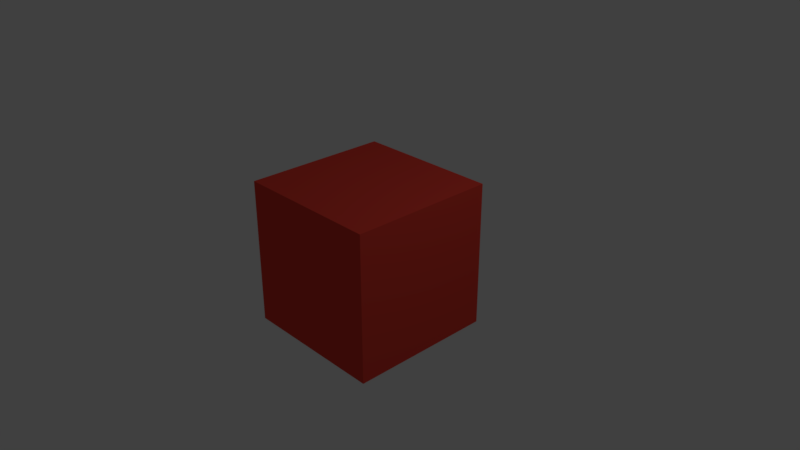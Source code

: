 # Source: 280-cycles-compositing.blend  (saved by Blender 2.80.29; exported with 4.5.12 LTS)
import bpy
from mathutils import Matrix  # noqa: F401  (used for matrix-valued properties, if any)

bpy.ops.wm.read_factory_settings(use_empty=True)
scene = bpy.context.scene
scene.name = 'Scene'

# ---- collections
col_collection_1 = bpy.data.collections.new('Collection 1'); scene.collection.children.link(col_collection_1)

# ---- materials (node trees are filled in below, after node groups)
mat_material = bpy.data.materials.new('Material')
mat_material.alpha_threshold = 0.0
mat_material.diffuse_color = (0.8, 0.06105, 0.04247, 1.0)
mat_material.roughness = 0.5
mat_material.line_color = (0.0, 0.0, 0.0, 1.0)

# ---- material node trees

# ---- world
world_world = bpy.data.worlds.new('World'); scene.world = world_world
world_world.color = (0.05088, 0.05088, 0.05088)
world_world.use_sun_shadow = False
world_world.sun_shadow_jitter_overblur = 0.0
world_world.cycles.sampling_method = 'MANUAL'

# ---- cameras
cam_camera = bpy.data.cameras.new('Camera')
cam_camera.clip_end = 100.0
cam_camera.lens = 35.0
cam_camera.sensor_width = 32.0
cam_camera.sensor_height = 18.0
cam_camera.ortho_scale = 7.314
cam_camera.dof.focus_distance = 0.0

# ---- lights
light_lamp = bpy.data.lights.new('Lamp', 'POINT')
light_lamp.transmission_factor = 0.0
light_lamp.cutoff_distance = 30.0
light_lamp.energy = 100.0
light_lamp.shadow_buffer_clip_start = 1.001
light_lamp.shadow_soft_size = 0.1
light_lamp.shadow_maximum_resolution = 0.006
light_lamp.use_absolute_resolution = True

# ---- meshes
me_cube = bpy.data.meshes.new('Cube')
me_cube.from_pydata([(1.0, 1.0, -1.0), (1.0, -1.0, -1.0), (-1.0, -1.0, -1.0), (-1.0, 1.0, -1.0), (1.0, 1.0, 1.0), (1.0, -1.0, 1.0), (-1.0, -1.0, 1.0), (-1.0, 1.0, 1.0)], [], [(0, 1, 2, 3), (4, 7, 6, 5), (0, 4, 5, 1), (1, 5, 6, 2), (2, 6, 7, 3), (4, 0, 3, 7)])
me_cube.materials.append(mat_material)
me_cube.use_remesh_preserve_volume = False
me_cube.use_remesh_preserve_attributes = False
me_cube.use_mirror_vertex_groups = False
me_cube.update()

# ---- objects
ob_cube = bpy.data.objects.new('Cube', me_cube)
ob_lamp = bpy.data.objects.new('Lamp', light_lamp)
ob_camera = bpy.data.objects.new('Camera', cam_camera)

# ---- transforms, parenting, visibility, modifiers, constraints
ob_cube.location = (0.0, 0.0, 0.0)
ob_cube.lock_rotations_4d = False
ob_cube.empty_display_type = 'ARROWS'
ob_cube.lineart.crease_threshold = 0.0
ob_lamp.location = (4.076, 1.005, 5.904)
ob_lamp.rotation_euler = (0.6503, 0.05522, 1.866)
ob_lamp.lock_rotations_4d = False
ob_lamp.empty_display_type = 'ARROWS'
ob_lamp.color = (0.0, 0.0, 0.0, 0.0)
ob_lamp.lineart.crease_threshold = 0.0
ob_camera.location = (7.481, -6.508, 5.344)
ob_camera.rotation_euler = (1.109, 0.0, 0.8149)
ob_camera.lock_rotations_4d = False
ob_camera.empty_display_type = 'ARROWS'
ob_camera.color = (0.0, 0.0, 0.0, 0.0)
ob_camera.display_type = 'WIRE'
ob_camera.lineart.crease_threshold = 0.0

# ---- collection membership
col_collection_1.objects.link(ob_cube)
col_collection_1.objects.link(ob_lamp)
col_collection_1.objects.link(ob_camera)

# ---- scene / render settings (as saved in the file)
scene.camera = ob_camera
scene.frame_start = 1; scene.frame_end = 250; scene.frame_set(1)
scene.render.engine = 'CYCLES'
scene.render.resolution_percentage = 50
scene.render.dither_intensity = 0.0
scene.cycles.use_denoising = False
scene.cycles.samples = 128
scene.cycles.sampling_pattern = 'TABULATED_SOBOL'
scene.cycles.light_sampling_threshold = 0.0
scene.cycles.use_adaptive_sampling = False
scene.cycles.use_light_tree = False
scene.cycles.blur_glossy = 0.0
scene.cycles.sample_clamp_indirect = 0.0
scene.view_settings.view_transform = 'Standard'
bpy.context.view_layer.update()
